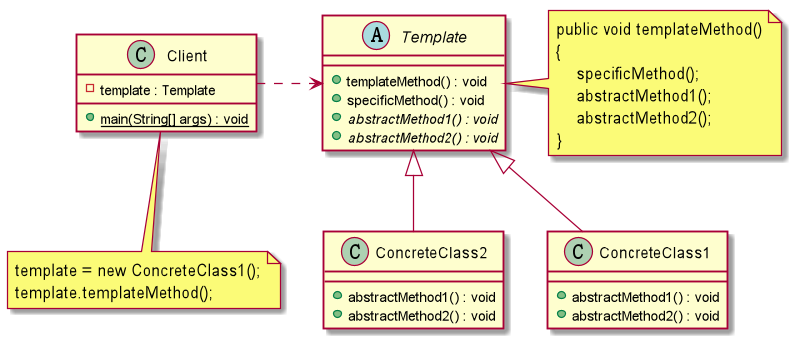

The diagram above was rendered by PlantUML. Its source (embedded in the PNG):
@startuml

class Client{
    -template : Template
    +{static}main(String[] args) : void
}
abstract class Template{
    +templateMethod() : void
    +specificMethod() : void
    +{abstract}abstractMethod1() : void
    +{abstract}abstractMethod2() : void
}

class ConcreteClass1{
    +abstractMethod1() : void
    +abstractMethod2() : void
}

class ConcreteClass2{
    +abstractMethod1() : void
    +abstractMethod2() : void
}

note right of Template : public void templateMethod()\n{\n    specificMethod();\n    abstractMethod1();\n    abstractMethod2();\n}
note bottom of Client : template = new ConcreteClass1();\ntemplate.templateMethod();

ConcreteClass1 -up-|> Template
ConcreteClass2 -up-|> Template
Client .right.> Template
@enduml